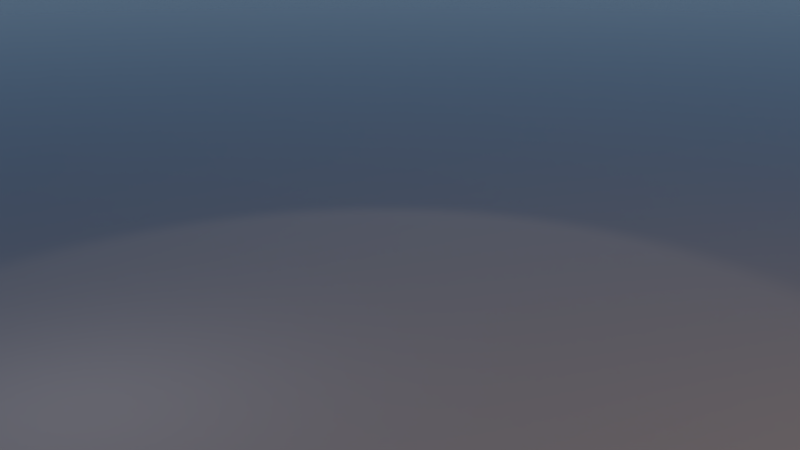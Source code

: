 # Source: bob_main_scene.blend  (saved by Blender 2.79.0; exported with 4.5.12 LTS)
import bpy
from mathutils import Matrix  # noqa: F401  (used for matrix-valued properties, if any)

bpy.ops.wm.read_factory_settings(use_empty=True)
scene = bpy.context.scene
scene.name = 'Scene'

# ---- collections
col_collection_1 = bpy.data.collections.new('Collection 1'); scene.collection.children.link(col_collection_1)
col_staender = bpy.data.collections.new('Staender')  # instanced only; not linked into the scene
col_engine = bpy.data.collections.new('engine')  # instanced only; not linked into the scene
col_getriebe = bpy.data.collections.new('Getriebe')  # instanced only; not linked into the scene
col_stand_001 = bpy.data.collections.new('stand.001')  # instanced only; not linked into the scene
col_tank = bpy.data.collections.new('Tank')  # instanced only; not linked into the scene
col_kleiner_tank = bpy.data.collections.new('Kleiner Tank')  # instanced only; not linked into the scene
col_sattel = bpy.data.collections.new('Sattel')  # instanced only; not linked into the scene
col_schutzblechhalterung = bpy.data.collections.new('Schutzblechhalterung ')  # instanced only; not linked into the scene
col_blech_links = bpy.data.collections.new('Blech_links')  # instanced only; not linked into the scene
col_r_cklicht_kennzeichen = bpy.data.collections.new('Rücklicht_Kennzeichen')  # instanced only; not linked into the scene
col_padele = bpy.data.collections.new('Padele')  # instanced only; not linked into the scene
col_lenkerelemente = bpy.data.collections.new('Lenkerelemente')  # instanced only; not linked into the scene
col_radgabel = bpy.data.collections.new('RadGabel')  # instanced only; not linked into the scene
col_stand = bpy.data.collections.new('stand')  # instanced only; not linked into the scene
col_lamp = bpy.data.collections.new('lamp')  # instanced only; not linked into the scene
col_frame = bpy.data.collections.new('frame')  # instanced only; not linked into the scene
col_kette_mit_zahnrad = bpy.data.collections.new('Kette mit Zahnrad')  # instanced only; not linked into the scene
col_rad_hinten = bpy.data.collections.new('Rad_hinten')  # instanced only; not linked into the scene
col_rad_vorn = bpy.data.collections.new('Rad_vorn')  # instanced only; not linked into the scene

# ---- materials (node trees are filled in below, after node groups)
mat_material = bpy.data.materials.new('Material')
mat_material.alpha_threshold = 0.0
mat_material.roughness = 0.5

# ---- material node trees
mat_material.use_nodes = True; mat_material.node_tree.nodes.clear()
_N = mat_material.node_tree.nodes; _L = mat_material.node_tree.links
n0 = _N.new('ShaderNodeOutputMaterial'); n0.name = 'Material Output'; n0.location = (300, 300)
n1 = _N.new('ShaderNodeBsdfPrincipled'); n1.name = 'Principled BSDF'; n1.location = (10, 300)
n1.width = 150
n1.subsurface_method = 'BURLEY'
n1.inputs[0].default_value = (0.3264, 0.3264, 0.3264, 1.0)
n1.inputs[2].default_value = 0.125
n1.inputs[3].default_value = 1.45
n1.inputs[9].default_value = (1.0, 1.0, 1.0)
_L.new(n1.outputs[0], n0.inputs[0])
n0.is_active_output = True

# ---- world
world_world = bpy.data.worlds.new('World'); scene.world = world_world
world_world.use_nodes = True; world_world.node_tree.nodes.clear()
_N = world_world.node_tree.nodes; _L = world_world.node_tree.links
n0 = _N.new('ShaderNodeOutputWorld'); n0.name = 'World Output'; n0.location = (300, 300)
n1 = _N.new('ShaderNodeBackground'); n1.name = 'Background'; n1.location = (10, 300)
n2 = _N.new('ShaderNodeTexSky'); n2.name = 'Sky Texture'; n2.location = (-190, 300)
n2.sky_type = 'HOSEK_WILKIE'
n2.sun_direction = (-0.1929, -0.3286, 0.9246)
n2.sun_elevation = 1.571
_L.new(n1.outputs[0], n0.inputs[0])
_L.new(n2.outputs[0], n1.inputs[0])
n0.is_active_output = True
world_world.color = (0.05088, 0.05088, 0.05088)
world_world.use_sun_shadow = False
world_world.sun_shadow_jitter_overblur = 0.0
world_world.cycles.sampling_method = 'MANUAL'
world_world.light_settings.ao_factor = 0.05

# ---- cameras
cam_camera = bpy.data.cameras.new('Camera')
cam_camera.clip_end = 100.0
cam_camera.lens = 35.0
cam_camera.sensor_width = 22.0
cam_camera.sensor_height = 18.0
cam_camera.display_size = 2.0
cam_camera.show_safe_areas = True
cam_camera.dof.focus_distance = 0.0

# ---- lights
light_area_001 = bpy.data.lights.new('Area.001', 'AREA')
light_area_001.transmission_factor = 0.0
light_area_001.energy = 78.54
light_area_001.shadow_buffer_clip_start = 0.5
light_area_001.shadow_soft_size = 6.139
light_area_001.shadow_maximum_resolution = 0.006
light_area_001.use_absolute_resolution = True
light_area_001.size = 6.139
light_area_001.size_y = 0.1
light_area_001.cycles.is_portal = True
light_spot = bpy.data.lights.new('Spot', 'SPOT')
light_spot.transmission_factor = 0.0
light_spot.energy = 1.0
light_spot.shadow_buffer_clip_start = 0.5
light_spot.shadow_soft_size = 0.1
light_spot.shadow_maximum_resolution = 0.006
light_spot.use_absolute_resolution = True
light_spot.spot_size = 0.8762
light_spot.use_nodes = True; light_spot.node_tree.nodes.clear()
_N = light_spot.node_tree.nodes; _L = light_spot.node_tree.links
n0 = _N.new('ShaderNodeOutputLight'); n0.name = 'Lamp Output'; n0.location = (300, 300)
n1 = _N.new('ShaderNodeEmission'); n1.name = 'Emission'; n1.location = (10, 300)
n1.inputs[1].default_value = 25.0
n2 = _N.new('ShaderNodeBlackbody'); n2.name = 'Blackbody'; n2.location = (-190, 300)
n2.inputs[0].default_value = 5000.0
_L.new(n1.outputs[0], n0.inputs[0])
_L.new(n2.outputs[0], n1.inputs[0])
n0.is_active_output = True
light_point = bpy.data.lights.new('Point', 'POINT')
light_point.transmission_factor = 0.0
light_point.energy = 1.0
light_point.shadow_buffer_clip_start = 0.5
light_point.shadow_soft_size = 0.1
light_point.shadow_maximum_resolution = 0.006
light_point.use_absolute_resolution = True
light_point.use_nodes = True; light_point.node_tree.nodes.clear()
_N = light_point.node_tree.nodes; _L = light_point.node_tree.links
n0 = _N.new('ShaderNodeOutputLight'); n0.name = 'Lamp Output'; n0.location = (300, 300)
n1 = _N.new('ShaderNodeEmission'); n1.name = 'Emission'; n1.location = (10, 300)
n1.inputs[1].default_value = 5.0
n2 = _N.new('ShaderNodeBlackbody'); n2.name = 'Blackbody'; n2.location = (-190, 300)
n2.inputs[0].default_value = 7000.0
_L.new(n1.outputs[0], n0.inputs[0])
_L.new(n2.outputs[0], n1.inputs[0])
n0.is_active_output = True
light_area = bpy.data.lights.new('Area', 'AREA')
light_area.transmission_factor = 0.0
light_area.energy = 0.7854
light_area.shadow_buffer_clip_start = 0.5
light_area.shadow_soft_size = 0.1
light_area.shadow_maximum_resolution = 0.006
light_area.use_absolute_resolution = True
light_area.size = 0.1
light_area.size_y = 0.1
light_area.use_nodes = True; light_area.node_tree.nodes.clear()
_N = light_area.node_tree.nodes; _L = light_area.node_tree.links
n0 = _N.new('ShaderNodeOutputLight'); n0.name = 'Lamp Output'; n0.location = (300, 300)
n1 = _N.new('ShaderNodeEmission'); n1.name = 'Emission'; n1.location = (10, 300)
n1.inputs[1].default_value = 50.0
n2 = _N.new('ShaderNodeBlackbody'); n2.name = 'Blackbody'; n2.location = (-190, 300)
n2.inputs[0].default_value = 4000.0
_L.new(n1.outputs[0], n0.inputs[0])
_L.new(n2.outputs[0], n1.inputs[0])
n0.is_active_output = True

# ---- meshes
me_plane = bpy.data.meshes.new('Plane')
me_plane.from_pydata([(-100.0, -100.0, 2.823e-06), (100.0, -100.0, -2.823e-06), (-100.0, 100.0, 2.823e-06), (100.0, 100.0, -2.823e-06)], [], [(0, 1, 3, 2)])
me_plane.materials.append(mat_material)
me_plane.use_remesh_preserve_volume = False
me_plane.use_remesh_preserve_attributes = False
me_plane.use_mirror_vertex_groups = False
me_plane.update()

# ---- objects
ob_staender = bpy.data.objects.new('Staender', None)
ob_engine = bpy.data.objects.new('engine', None)
ob_getriebe = bpy.data.objects.new('Getriebe', None)
ob_stand_001 = bpy.data.objects.new('stand.001', None)
ob_tank_001 = bpy.data.objects.new('Tank.001', None)
ob_kleiner_tank = bpy.data.objects.new('Kleiner Tank', None)
ob_ground_with_lightsetup = bpy.data.objects.new('Ground with lightsetup', me_plane)
ob_main_licht = bpy.data.objects.new('main_licht', light_area_001)
ob_spot = bpy.data.objects.new('Spot', light_spot)
ob_point = bpy.data.objects.new('Point', light_point)
ob_ggegenlicht = bpy.data.objects.new('Ggegenlicht', light_area)
ob_sattel = bpy.data.objects.new('Sattel', None)
ob_schutzblechhalterung = bpy.data.objects.new('Schutzblechhalterung ', None)
ob_blech_links = bpy.data.objects.new('Blech_links', None)
ob_r_cklicht_kennzeichen = bpy.data.objects.new('Rücklicht_Kennzeichen', None)
ob_padele = bpy.data.objects.new('Padele', None)
ob_lenkerelemente = bpy.data.objects.new('Lenkerelemente', None)
ob_radgabel = bpy.data.objects.new('RadGabel', None)
ob_camera = bpy.data.objects.new('Camera', cam_camera)
ob_stand = bpy.data.objects.new('stand', None)
ob_lamp = bpy.data.objects.new('lamp', None)
ob_frame = bpy.data.objects.new('frame', None)
ob_ketten_path_padel = bpy.data.objects.new('Ketten_path_padel', None)
ob_ketten_path_motor = bpy.data.objects.new('Ketten_path_motor', None)
ob_kette_mit_zahnrad = bpy.data.objects.new('Kette mit Zahnrad', None)
ob_rad_hinten = bpy.data.objects.new('Rad_hinten', None)
ob_rad_vorn = bpy.data.objects.new('Rad_vorn', None)

# ---- transforms, parenting, visibility, modifiers, constraints
ob_staender.location = (0.0, 0.0, 0.0)
ob_staender.empty_image_offset = (0.0, 0.0)
ob_staender.show_instancer_for_render = False
ob_staender.instance_type = 'COLLECTION'
ob_staender.lineart.crease_threshold = 0.0
ob_engine.location = (0.0, 0.0, 0.0)
ob_engine.empty_image_offset = (0.0, 0.0)
ob_engine.show_instancer_for_render = False
ob_engine.instance_type = 'COLLECTION'
ob_engine.lineart.crease_threshold = 0.0
ob_getriebe.location = (0.0, 0.0, 0.0)
ob_getriebe.empty_image_offset = (0.0, 0.0)
ob_getriebe.show_instancer_for_render = False
ob_getriebe.instance_type = 'COLLECTION'
ob_getriebe.lineart.crease_threshold = 0.0
ob_stand_001.location = (0.0, 0.0, 0.0)
ob_stand_001.empty_image_offset = (0.0, 0.0)
ob_stand_001.show_instancer_for_render = False
ob_stand_001.instance_type = 'COLLECTION'
ob_stand_001.lineart.crease_threshold = 0.0
ob_tank_001.location = (0.0, 0.0, 0.0)
ob_tank_001.empty_image_offset = (0.0, 0.0)
ob_tank_001.show_instancer_for_render = False
ob_tank_001.instance_type = 'COLLECTION'
ob_tank_001.lineart.crease_threshold = 0.0
ob_kleiner_tank.location = (0.1823, 0.004003, 0.5683)
ob_kleiner_tank.rotation_euler = (-2.184, -3.575e-08, -1.571)
ob_kleiner_tank.scale = (0.09633, 0.1108, 0.1108)
ob_kleiner_tank.empty_image_offset = (0.0, 0.0)
ob_kleiner_tank.show_instancer_for_render = False
ob_kleiner_tank.instance_type = 'COLLECTION'
ob_kleiner_tank.lineart.crease_threshold = 0.0
ob_ground_with_lightsetup.location = (0.0, 0.0, 0.02409)
ob_ground_with_lightsetup.lineart.crease_threshold = 0.0
ob_main_licht.parent = ob_ground_with_lightsetup
ob_main_licht.matrix_parent_inverse = Matrix(((1.0, 0.0, 0.0, 0.0), (0.0, 1.0, 0.0, 0.0), (0.0, 0.0, 1.0, -0.02081), (0.0, 0.0, 0.0, 1.0)))
ob_main_licht.location = (-6.048, -1.07, 8.534)
ob_main_licht.rotation_euler = (0.8918, -4.414e-07, -1.865)
ob_main_licht.lineart.crease_threshold = 0.0
ob_spot.parent = ob_ground_with_lightsetup
ob_spot.matrix_parent_inverse = Matrix(((1.0, 0.0, 0.0, 0.0), (0.0, 1.0, 0.0, 0.0), (0.0, 0.0, 1.0, -0.02081), (0.0, 0.0, 0.0, 1.0)))
ob_spot.location = (1.332, 2.09, 3.176)
ob_spot.rotation_euler = (-0.08922, -0.6549, -2.054)
ob_spot.lineart.crease_threshold = 0.0
ob_point.parent = ob_ground_with_lightsetup
ob_point.matrix_parent_inverse = Matrix(((1.0, 0.0, 0.0, 0.0), (0.0, 1.0, 0.0, 0.0), (0.0, 0.0, 1.0, -0.02081), (0.0, 0.0, 0.0, 1.0)))
ob_point.location = (-1.068, 0.1305, 0.9326)
ob_point.rotation_euler = (1.326, -2.112e-07, -1.357)
ob_point.lineart.crease_threshold = 0.0
ob_ggegenlicht.parent = ob_ground_with_lightsetup
ob_ggegenlicht.matrix_parent_inverse = Matrix(((1.0, 0.0, 0.0, 0.0), (0.0, 1.0, 0.0, 0.0), (0.0, 0.0, 1.0, -0.02081), (0.0, 0.0, 0.0, 1.0)))
ob_ggegenlicht.location = (1.177, -3.532, 3.043)
ob_ggegenlicht.rotation_euler = (1.079, -0.184, 0.325)
ob_ggegenlicht.lineart.crease_threshold = 0.0
ob_sattel.location = (0.009012, 0.0007768, 0.01319)
ob_sattel.empty_image_offset = (0.0, 0.0)
ob_sattel.show_instancer_for_render = False
ob_sattel.instance_type = 'COLLECTION'
ob_sattel.lineart.crease_threshold = 0.0
ob_schutzblechhalterung.location = (-0.002103, 6.312e-05, -0.0001953)
ob_schutzblechhalterung.empty_image_offset = (0.0, 0.0)
ob_schutzblechhalterung.show_instancer_for_render = False
ob_schutzblechhalterung.instance_type = 'COLLECTION'
ob_schutzblechhalterung.lineart.crease_threshold = 0.0
ob_blech_links.location = (-0.002103, 6.312e-05, -0.0001953)
ob_blech_links.empty_image_offset = (0.0, 0.0)
ob_blech_links.show_instancer_for_render = False
ob_blech_links.instance_type = 'COLLECTION'
ob_blech_links.lineart.crease_threshold = 0.0
ob_r_cklicht_kennzeichen.location = (0.0, 0.0, 0.0)
ob_r_cklicht_kennzeichen.empty_image_offset = (0.0, 0.0)
ob_r_cklicht_kennzeichen.show_instancer_for_render = False
ob_r_cklicht_kennzeichen.instance_type = 'COLLECTION'
ob_r_cklicht_kennzeichen.lineart.crease_threshold = 0.0
ob_padele.location = (0.0, 0.0, 0.0)
ob_padele.empty_image_offset = (0.0, 0.0)
ob_padele.show_instancer_for_render = False
ob_padele.instance_type = 'COLLECTION'
ob_padele.lineart.crease_threshold = 0.0
ob_lenkerelemente.location = (0.0, 0.0, 0.0)
ob_lenkerelemente.empty_image_offset = (0.0, 0.0)
ob_lenkerelemente.show_instancer_for_render = False
ob_lenkerelemente.instance_type = 'COLLECTION'
ob_lenkerelemente.lineart.crease_threshold = 0.0
ob_radgabel.location = (0.0, 0.0, 0.0)
ob_radgabel.empty_image_offset = (0.0, 0.0)
ob_radgabel.show_instancer_for_render = False
ob_radgabel.instance_type = 'COLLECTION'
ob_radgabel.lineart.crease_threshold = 0.0
ob_camera.location = (-1.715, -3.247, 1.542)
ob_camera.rotation_euler = (1.284, 1.236e-06, -0.476)
ob_camera.scale = (1.0, 1.0, 1.0)
ob_camera.lock_location = (True, True, True)
ob_camera.lock_rotation = (True, True, True)
ob_camera.lock_scale = (True, True, True)
ob_camera.lineart.crease_threshold = 0.0
ob_stand.location = (0.0, 0.0, 0.0)
ob_stand.empty_image_offset = (0.0, 0.0)
ob_stand.show_instancer_for_render = False
ob_stand.instance_type = 'COLLECTION'
ob_stand.lineart.crease_threshold = 0.0
ob_lamp.location = (0.0, 0.0, 0.0)
ob_lamp.empty_image_offset = (0.0, 0.0)
ob_lamp.show_instancer_for_render = False
ob_lamp.instance_type = 'COLLECTION'
ob_lamp.lineart.crease_threshold = 0.0
ob_frame.location = (0.0, 0.0, 0.0)
ob_frame.empty_image_offset = (0.0, 0.0)
ob_frame.show_instancer_for_render = False
ob_frame.instance_type = 'COLLECTION'
ob_frame.lineart.crease_threshold = 0.0
ob_ketten_path_padel.location = (0.0, 0.0, 0.0)
ob_ketten_path_motor.location = (0.0, 0.0, 0.0)
ob_kette_mit_zahnrad.location = (0.0, 0.0, 0.0)
ob_kette_mit_zahnrad.empty_image_offset = (0.0, 0.0)
ob_kette_mit_zahnrad.show_instancer_for_render = False
ob_kette_mit_zahnrad.instance_type = 'COLLECTION'
ob_kette_mit_zahnrad.lineart.crease_threshold = 0.0
ob_rad_hinten.location = (0.0, 0.0, 0.0)
ob_rad_hinten.empty_image_offset = (0.0, 0.0)
ob_rad_hinten.show_instancer_for_render = False
ob_rad_hinten.instance_type = 'COLLECTION'
ob_rad_hinten.lineart.crease_threshold = 0.0
ob_rad_vorn.location = (0.0, 0.0, 0.0)
ob_rad_vorn.empty_image_offset = (0.0, 0.0)
ob_rad_vorn.show_instancer_for_render = False
ob_rad_vorn.instance_type = 'COLLECTION'
ob_rad_vorn.lineart.crease_threshold = 0.0
ob_staender.instance_collection = col_staender
ob_engine.instance_collection = col_engine
ob_getriebe.instance_collection = col_getriebe
ob_stand_001.instance_collection = col_stand_001
ob_tank_001.instance_collection = col_tank
ob_kleiner_tank.instance_collection = col_kleiner_tank
ob_sattel.instance_collection = col_sattel
ob_schutzblechhalterung.instance_collection = col_schutzblechhalterung
ob_blech_links.instance_collection = col_blech_links
ob_r_cklicht_kennzeichen.instance_collection = col_r_cklicht_kennzeichen
ob_padele.instance_collection = col_padele
ob_lenkerelemente.instance_collection = col_lenkerelemente
ob_radgabel.instance_collection = col_radgabel
ob_stand.instance_collection = col_stand
ob_lamp.instance_collection = col_lamp
ob_frame.instance_collection = col_frame
ob_kette_mit_zahnrad.instance_collection = col_kette_mit_zahnrad
ob_rad_hinten.instance_collection = col_rad_hinten
ob_rad_vorn.instance_collection = col_rad_vorn

# ---- collection membership
col_collection_1.objects.link(ob_staender)
col_collection_1.objects.link(ob_engine)
col_collection_1.objects.link(ob_getriebe)
col_collection_1.objects.link(ob_stand_001)
col_collection_1.objects.link(ob_tank_001)
col_collection_1.objects.link(ob_kleiner_tank)
col_collection_1.objects.link(ob_ground_with_lightsetup)
col_collection_1.objects.link(ob_main_licht)
col_collection_1.objects.link(ob_spot)
col_collection_1.objects.link(ob_point)
col_collection_1.objects.link(ob_ggegenlicht)
col_collection_1.objects.link(ob_sattel)
col_collection_1.objects.link(ob_schutzblechhalterung)
col_collection_1.objects.link(ob_blech_links)
col_collection_1.objects.link(ob_r_cklicht_kennzeichen)
col_collection_1.objects.link(ob_padele)
col_collection_1.objects.link(ob_lenkerelemente)
col_collection_1.objects.link(ob_radgabel)
col_collection_1.objects.link(ob_camera)
col_collection_1.objects.link(ob_stand)
col_collection_1.objects.link(ob_lamp)
col_collection_1.objects.link(ob_frame)
col_collection_1.objects.link(ob_ketten_path_padel)
col_collection_1.objects.link(ob_ketten_path_motor)
col_collection_1.objects.link(ob_kette_mit_zahnrad)
col_collection_1.objects.link(ob_rad_hinten)
col_collection_1.objects.link(ob_rad_vorn)

# ---- scene / render settings (as saved in the file)
scene.camera = ob_camera
scene.frame_start = 1; scene.frame_end = 250; scene.frame_set(2)
scene.render.engine = 'CYCLES'
scene.render.image_settings.file_format = 'JPEG'
scene.render.resolution_percentage = 200
scene.render.dither_intensity = 0.0
scene.render.use_border = True
scene.cycles.samples = 512
scene.cycles.sampling_pattern = 'TABULATED_SOBOL'
scene.cycles.use_adaptive_sampling = False
scene.cycles.use_light_tree = False
scene.cycles.blur_glossy = 0.0
scene.cycles.max_bounces = 4
scene.cycles.glossy_bounces = 3
scene.cycles.transmission_bounces = 3
scene.cycles.transparent_max_bounces = 2
scene.cycles.sample_clamp_indirect = 0.0
scene.view_settings.view_transform = 'Filmic'
bpy.context.view_layer.update()
